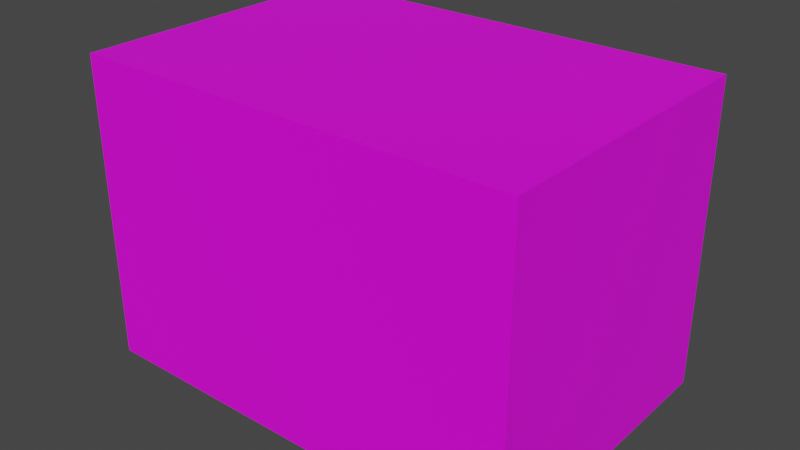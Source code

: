 # Source: 33_00T.blend  (saved by Blender 2.93.21; exported with 4.5.12 LTS)
import bpy
from mathutils import Matrix  # noqa: F401  (used for matrix-valued properties, if any)

bpy.ops.wm.read_factory_settings(use_empty=True)
scene = bpy.context.scene
scene.name = 'Scene'

# ---- collections
col_collection = bpy.data.collections.new('Collection'); scene.collection.children.link(col_collection)

# ---- images (referenced by path relative to the original .blend; pixels are not part of the script)
import os
ASSET_DIR = os.environ.get("B2B_ASSET_DIR", "")  # directory of the original .blend (textures are referenced by path, not embedded)
HERE = os.path.dirname(os.path.abspath(__file__))  # packed textures are extracted next to this script under _unpacked/

def load_image(name, relpath, width, height, colorspace="sRGB"):
    """Load a texture the original file referenced (path relative to the .blend, or extracted next to this script)."""
    p = next((c for c in (os.path.join(HERE, relpath), os.path.join(ASSET_DIR, relpath)) if relpath and os.path.exists(c)), "")
    if p:
        img = bpy.data.images.load(p, check_existing=True)
        img.name = name
    else:  # same state as the original file: an image datablock whose file is absent (Cycles renders it pink)
        img = bpy.data.images.new(name, width, height)
        img.source = "FILE"
        img.filepath = "//" + (relpath or name)
    img.colorspace_settings.name = colorspace
    return img
img_33_00t_jpg = load_image('33_00T.jpg', 'imgs/33_00T.jpg', 1024, 1024, 'sRGB')

# ---- materials (node trees are filled in below, after node groups)
mat_material = bpy.data.materials.new('material')
mat_material.use_transparent_shadow = False

# ---- material node trees
mat_material.use_nodes = True; mat_material.node_tree.nodes.clear()
_N = mat_material.node_tree.nodes; _L = mat_material.node_tree.links
n0 = _N.new('ShaderNodeBsdfPrincipled'); n0.name = 'Principled BSDF'; n0.location = (10, 300)
n0.distribution = 'GGX'
n0.subsurface_method = 'BURLEY'
n0.inputs[3].default_value = 1.45
n0.inputs[27].default_value = (0.0, 0.0, 0.0, 1.0)
n0.inputs[28].default_value = 1.0
n1 = _N.new('ShaderNodeOutputMaterial'); n1.name = 'Material Output'; n1.location = (300, 300)
n2 = _N.new('ShaderNodeTexImage'); n2.name = 'Image Texture'; n2.location = (-300, 200)
n2.image = img_33_00t_jpg
_L.new(n0.outputs[0], n1.inputs[0])
_L.new(n2.outputs[0], n0.inputs[0])
n1.is_active_output = True

# ---- world
world_world = bpy.data.worlds.new('World'); scene.world = world_world
world_world.use_nodes = True; world_world.node_tree.nodes.clear()
_N = world_world.node_tree.nodes; _L = world_world.node_tree.links
n0 = _N.new('ShaderNodeOutputWorld'); n0.name = 'World Output'; n0.location = (300, 300)
n1 = _N.new('ShaderNodeBackground'); n1.name = 'Background'; n1.location = (10, 300)
n1.inputs[0].default_value = (0.05088, 0.05088, 0.05088, 1.0)
_L.new(n1.outputs[0], n0.inputs[0])
n0.is_active_output = True
world_world.color = (0.05088, 0.05088, 0.05088)
world_world.use_sun_shadow = False
world_world.sun_shadow_jitter_overblur = 0.0

# ---- meshes
me_cube_001 = bpy.data.meshes.new('Cube.001')
me_cube_001.from_pydata([(-872.2, -587.8, -597.2), (-872.2, -587.8, 597.2), (-872.2, 587.8, -597.2), (-872.2, 587.8, 597.2), (872.2, -587.8, -597.2), (872.2, -587.8, 597.2), (872.2, 587.8, -597.2), (872.2, 587.8, 597.2)], [], [(0, 1, 3, 2), (2, 3, 7, 6), (6, 7, 5, 4), (4, 5, 1, 0), (2, 6, 4, 0), (7, 3, 1, 5)])
_uv = me_cube_001.uv_layers.new(name='UVMap')
_uv.uv.foreach_set('vector', [0.0, 0.5, 0.0, 0.0, 0.5, 0.0, 0.5, 0.5, 0.5, 0.0, 0.5, 1.0, 1.0, 1.0, 1.0, 0.0, 0.0, 0.5, 0.0, 1.0, 0.5, 1.0, 0.5, 0.5, 0.5, 0.0, 0.5, 1.0, 1.0, 1.0, 1.0, 0.0, 0.125, 0.5, 0.375, 0.5, 0.375, 0.75, 0.125, 0.75, 0.625, 0.5, 0.875, 0.5, 0.875, 0.75, 0.625, 0.75])
me_cube_001.materials.append(mat_material)
me_cube_001.use_remesh_fix_poles = True
me_cube_001.use_remesh_preserve_attributes = False
me_cube_001.update()

# ---- objects
ob_cube = bpy.data.objects.new('Cube', me_cube_001)

# ---- transforms, parenting, visibility, modifiers, constraints
ob_cube.location = (0.0, 0.0, 0.0)

# ---- collection membership
col_collection.objects.link(ob_cube)

# ---- scene / render settings (as saved in the file)
scene.frame_start = 1; scene.frame_end = 250; scene.frame_set(1)
scene.render.engine = 'BLENDER_EEVEE_NEXT'
scene.cycles.use_denoising = False
scene.cycles.samples = 128
scene.cycles.sampling_pattern = 'TABULATED_SOBOL'
scene.cycles.use_adaptive_sampling = False
scene.cycles.use_light_tree = False
scene.view_settings.view_transform = 'Filmic'
bpy.context.view_layer.update()

# ---- added for rendering (the .blend has no active camera and no usable light): camera, sun
cam_auto = bpy.data.cameras.new('AutoCamera')
cam_auto.lens = 50.0
cam_auto.sensor_width = 36.0
cam_auto.clip_end = 39280.1
ob_auto_camera = bpy.data.objects.new('AutoCamera', cam_auto)
scene.collection.objects.link(ob_auto_camera)
ob_auto_camera.location = (2238.19, -2685.83, 1790.55)
ob_auto_camera.rotation_euler = (1.09748, -7.21219e-08, 0.694738)
scene.camera = ob_auto_camera
light_auto_sun = bpy.data.lights.new('AutoSun', 'SUN')
light_auto_sun.energy = 3.0
light_auto_sun.angle = 0.0523599
ob_auto_sun = bpy.data.objects.new('AutoSun', light_auto_sun)
scene.collection.objects.link(ob_auto_sun)
ob_auto_sun.rotation_euler = (0.872665, 0.174533, 0.523599)
bpy.context.view_layer.update()
